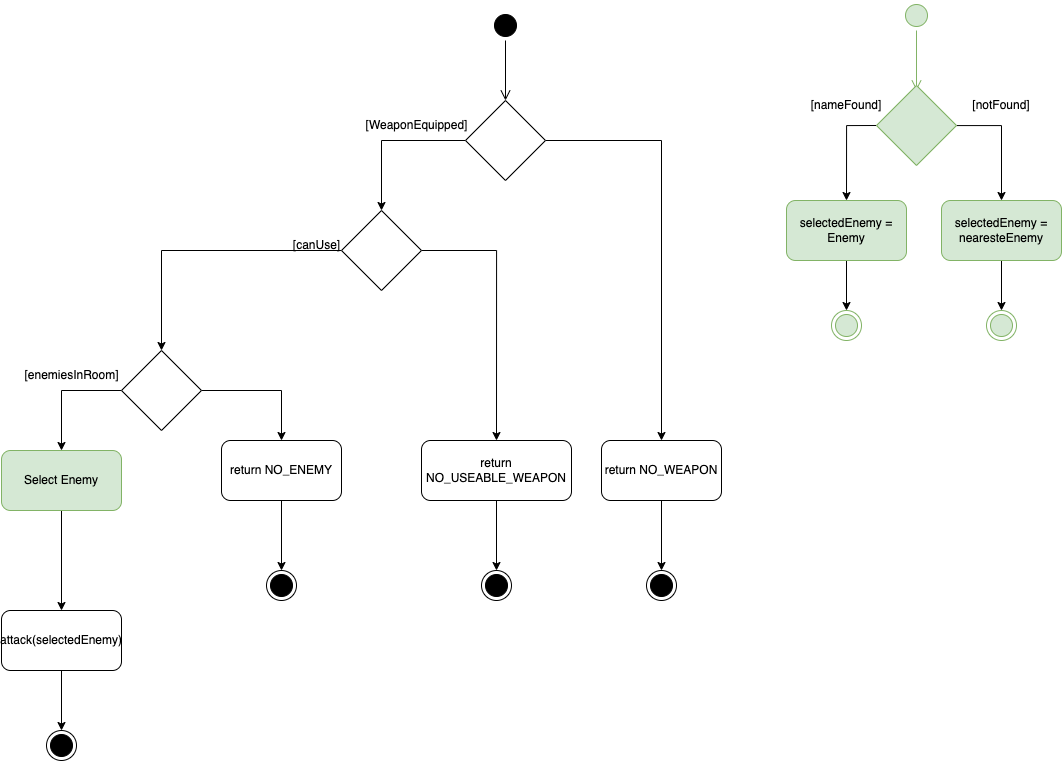

The diagram above was exported from draw.io. Its source (the exported page's mxGraphModel, read from the mxfile embedded in the PNG):
<mxGraphModel dx="2282" dy="734" grid="1" gridSize="10" guides="1" tooltips="1" connect="1" arrows="1" fold="1" page="1" pageScale="1" pageWidth="827" pageHeight="1169" math="0" shadow="0">
  <root>
    <mxCell id="0" />
    <mxCell id="1" parent="0" />
    <mxCell id="NlAgntWkxmbt7_ZfsH2R-33" value="" style="ellipse;html=1;shape=startState;fillColor=#000000;fontSize=8;align=center;" parent="1" vertex="1">
      <mxGeometry x="229" y="40" width="30" height="30" as="geometry" />
    </mxCell>
    <mxCell id="NlAgntWkxmbt7_ZfsH2R-34" value="" style="edgeStyle=orthogonalEdgeStyle;html=1;verticalAlign=bottom;endArrow=open;endSize=8;fontSize=8;align=center;" parent="1" source="NlAgntWkxmbt7_ZfsH2R-33" edge="1">
      <mxGeometry relative="1" as="geometry">
        <mxPoint x="244" y="130" as="targetPoint" />
      </mxGeometry>
    </mxCell>
    <mxCell id="w25u-h_uDiD0YBEA9bAB-3" style="edgeStyle=orthogonalEdgeStyle;rounded=0;orthogonalLoop=1;jettySize=auto;html=1;" parent="1" source="w25u-h_uDiD0YBEA9bAB-1" target="w25u-h_uDiD0YBEA9bAB-4" edge="1">
      <mxGeometry relative="1" as="geometry">
        <mxPoint x="400" y="500" as="targetPoint" />
      </mxGeometry>
    </mxCell>
    <mxCell id="w25u-h_uDiD0YBEA9bAB-9" style="edgeStyle=orthogonalEdgeStyle;rounded=0;orthogonalLoop=1;jettySize=auto;html=1;entryX=0.5;entryY=0;entryDx=0;entryDy=0;" parent="1" source="w25u-h_uDiD0YBEA9bAB-1" target="w25u-h_uDiD0YBEA9bAB-8" edge="1">
      <mxGeometry relative="1" as="geometry" />
    </mxCell>
    <mxCell id="w25u-h_uDiD0YBEA9bAB-1" value="" style="rhombus;whiteSpace=wrap;html=1;" parent="1" vertex="1">
      <mxGeometry x="204" y="130" width="80" height="80" as="geometry" />
    </mxCell>
    <mxCell id="w25u-h_uDiD0YBEA9bAB-2" value="[WeaponEquipped]" style="text;html=1;align=center;verticalAlign=middle;resizable=0;points=[];autosize=1;strokeColor=none;fillColor=none;" parent="1" vertex="1">
      <mxGeometry x="90" y="140" width="130" height="30" as="geometry" />
    </mxCell>
    <mxCell id="w25u-h_uDiD0YBEA9bAB-5" style="edgeStyle=orthogonalEdgeStyle;rounded=0;orthogonalLoop=1;jettySize=auto;html=1;" parent="1" source="w25u-h_uDiD0YBEA9bAB-4" edge="1">
      <mxGeometry relative="1" as="geometry">
        <mxPoint x="400" y="600" as="targetPoint" />
      </mxGeometry>
    </mxCell>
    <mxCell id="w25u-h_uDiD0YBEA9bAB-4" value="return NO_WEAPON" style="rounded=1;whiteSpace=wrap;html=1;" parent="1" vertex="1">
      <mxGeometry x="340" y="470" width="120" height="60" as="geometry" />
    </mxCell>
    <mxCell id="w25u-h_uDiD0YBEA9bAB-7" value="" style="ellipse;html=1;shape=endState;fillColor=#000000;strokeColor=#000000;" parent="1" vertex="1">
      <mxGeometry x="385" y="600" width="30" height="30" as="geometry" />
    </mxCell>
    <mxCell id="w25u-h_uDiD0YBEA9bAB-13" style="edgeStyle=orthogonalEdgeStyle;rounded=0;orthogonalLoop=1;jettySize=auto;html=1;entryX=0.5;entryY=0;entryDx=0;entryDy=0;" parent="1" source="w25u-h_uDiD0YBEA9bAB-8" target="w25u-h_uDiD0YBEA9bAB-11" edge="1">
      <mxGeometry relative="1" as="geometry">
        <Array as="points">
          <mxPoint x="235" y="280" />
        </Array>
      </mxGeometry>
    </mxCell>
    <mxCell id="w25u-h_uDiD0YBEA9bAB-15" style="edgeStyle=orthogonalEdgeStyle;rounded=0;orthogonalLoop=1;jettySize=auto;html=1;exitX=0;exitY=0.5;exitDx=0;exitDy=0;entryX=0.5;entryY=0;entryDx=0;entryDy=0;" parent="1" source="w25u-h_uDiD0YBEA9bAB-8" target="w25u-h_uDiD0YBEA9bAB-14" edge="1">
      <mxGeometry relative="1" as="geometry" />
    </mxCell>
    <mxCell id="w25u-h_uDiD0YBEA9bAB-8" value="" style="rhombus;whiteSpace=wrap;html=1;strokeColor=#000000;" parent="1" vertex="1">
      <mxGeometry x="80" y="240" width="80" height="80" as="geometry" />
    </mxCell>
    <mxCell id="w25u-h_uDiD0YBEA9bAB-10" value="[canUse]" style="text;html=1;align=center;verticalAlign=middle;resizable=0;points=[];autosize=1;strokeColor=none;fillColor=none;" parent="1" vertex="1">
      <mxGeometry x="20" y="260" width="70" height="30" as="geometry" />
    </mxCell>
    <mxCell id="iMId-tOSqRuPuZQgYH5e-2" style="edgeStyle=orthogonalEdgeStyle;rounded=0;orthogonalLoop=1;jettySize=auto;html=1;entryX=0.5;entryY=0;entryDx=0;entryDy=0;fontColor=#000000;" edge="1" parent="1" source="w25u-h_uDiD0YBEA9bAB-11" target="iMId-tOSqRuPuZQgYH5e-1">
      <mxGeometry relative="1" as="geometry" />
    </mxCell>
    <mxCell id="w25u-h_uDiD0YBEA9bAB-11" value="return NO_USEABLE_WEAPON" style="rounded=1;whiteSpace=wrap;html=1;" parent="1" vertex="1">
      <mxGeometry x="160" y="470" width="150" height="60" as="geometry" />
    </mxCell>
    <mxCell id="w25u-h_uDiD0YBEA9bAB-23" style="edgeStyle=orthogonalEdgeStyle;rounded=0;orthogonalLoop=1;jettySize=auto;html=1;" parent="1" source="w25u-h_uDiD0YBEA9bAB-14" target="w25u-h_uDiD0YBEA9bAB-21" edge="1">
      <mxGeometry relative="1" as="geometry" />
    </mxCell>
    <mxCell id="w25u-h_uDiD0YBEA9bAB-25" style="edgeStyle=orthogonalEdgeStyle;rounded=0;orthogonalLoop=1;jettySize=auto;html=1;entryX=0.5;entryY=0;entryDx=0;entryDy=0;" parent="1" source="w25u-h_uDiD0YBEA9bAB-14" target="w25u-h_uDiD0YBEA9bAB-24" edge="1">
      <mxGeometry relative="1" as="geometry">
        <Array as="points">
          <mxPoint x="-200" y="420" />
        </Array>
      </mxGeometry>
    </mxCell>
    <mxCell id="w25u-h_uDiD0YBEA9bAB-14" value="" style="rhombus;whiteSpace=wrap;html=1;strokeColor=#000000;" parent="1" vertex="1">
      <mxGeometry x="-140" y="380" width="80" height="80" as="geometry" />
    </mxCell>
    <mxCell id="w25u-h_uDiD0YBEA9bAB-18" value="[enemiesInRoom]" style="text;html=1;align=center;verticalAlign=middle;resizable=0;points=[];autosize=1;strokeColor=none;fillColor=none;" parent="1" vertex="1">
      <mxGeometry x="-250" y="390" width="120" height="30" as="geometry" />
    </mxCell>
    <mxCell id="iMId-tOSqRuPuZQgYH5e-4" style="edgeStyle=orthogonalEdgeStyle;rounded=0;orthogonalLoop=1;jettySize=auto;html=1;exitX=0.5;exitY=1;exitDx=0;exitDy=0;entryX=0.5;entryY=0;entryDx=0;entryDy=0;fontColor=#000000;" edge="1" parent="1" source="w25u-h_uDiD0YBEA9bAB-21" target="iMId-tOSqRuPuZQgYH5e-3">
      <mxGeometry relative="1" as="geometry" />
    </mxCell>
    <mxCell id="w25u-h_uDiD0YBEA9bAB-21" value="return NO_ENEMY" style="rounded=1;whiteSpace=wrap;html=1;" parent="1" vertex="1">
      <mxGeometry x="-40" y="470" width="120" height="60" as="geometry" />
    </mxCell>
    <mxCell id="w25u-h_uDiD0YBEA9bAB-32" style="edgeStyle=orthogonalEdgeStyle;rounded=0;orthogonalLoop=1;jettySize=auto;html=1;entryX=0.5;entryY=0;entryDx=0;entryDy=0;fontColor=#000000;" parent="1" source="w25u-h_uDiD0YBEA9bAB-24" target="w25u-h_uDiD0YBEA9bAB-31" edge="1">
      <mxGeometry relative="1" as="geometry" />
    </mxCell>
    <mxCell id="w25u-h_uDiD0YBEA9bAB-24" value="&lt;font&gt;Select Enemy&lt;/font&gt;" style="rounded=1;whiteSpace=wrap;html=1;strokeColor=#82b366;fillColor=#d5e8d4;fontColor=#000000;" parent="1" vertex="1">
      <mxGeometry x="-260" y="480" width="120" height="60" as="geometry" />
    </mxCell>
    <mxCell id="w25u-h_uDiD0YBEA9bAB-29" value="" style="ellipse;html=1;shape=startState;fillColor=#d5e8d4;strokeColor=#82b366;" parent="1" vertex="1">
      <mxGeometry x="640" y="30" width="30" height="30" as="geometry" />
    </mxCell>
    <mxCell id="w25u-h_uDiD0YBEA9bAB-30" value="" style="edgeStyle=orthogonalEdgeStyle;html=1;verticalAlign=bottom;endArrow=open;endSize=8;strokeColor=#82b366;rounded=0;fontColor=#000000;fillColor=#d5e8d4;" parent="1" source="w25u-h_uDiD0YBEA9bAB-29" edge="1">
      <mxGeometry relative="1" as="geometry">
        <mxPoint x="655" y="120" as="targetPoint" />
      </mxGeometry>
    </mxCell>
    <mxCell id="iMId-tOSqRuPuZQgYH5e-6" style="edgeStyle=orthogonalEdgeStyle;rounded=0;orthogonalLoop=1;jettySize=auto;html=1;entryX=0.5;entryY=0;entryDx=0;entryDy=0;fontColor=#000000;" edge="1" parent="1" source="w25u-h_uDiD0YBEA9bAB-31" target="iMId-tOSqRuPuZQgYH5e-5">
      <mxGeometry relative="1" as="geometry" />
    </mxCell>
    <mxCell id="w25u-h_uDiD0YBEA9bAB-31" value="attack(selectedEnemy)" style="rounded=1;whiteSpace=wrap;html=1;strokeColor=#000000;fontColor=#000000;" parent="1" vertex="1">
      <mxGeometry x="-260" y="640" width="120" height="60" as="geometry" />
    </mxCell>
    <mxCell id="w25u-h_uDiD0YBEA9bAB-37" style="edgeStyle=orthogonalEdgeStyle;rounded=0;orthogonalLoop=1;jettySize=auto;html=1;exitX=0;exitY=0.5;exitDx=0;exitDy=0;entryX=0.5;entryY=0;entryDx=0;entryDy=0;fontColor=#000000;" parent="1" source="w25u-h_uDiD0YBEA9bAB-33" target="w25u-h_uDiD0YBEA9bAB-35" edge="1">
      <mxGeometry relative="1" as="geometry" />
    </mxCell>
    <mxCell id="w25u-h_uDiD0YBEA9bAB-40" style="edgeStyle=orthogonalEdgeStyle;rounded=0;orthogonalLoop=1;jettySize=auto;html=1;entryX=0.5;entryY=0;entryDx=0;entryDy=0;fontColor=#000000;" parent="1" source="w25u-h_uDiD0YBEA9bAB-33" target="w25u-h_uDiD0YBEA9bAB-39" edge="1">
      <mxGeometry relative="1" as="geometry">
        <Array as="points">
          <mxPoint x="740" y="155" />
        </Array>
      </mxGeometry>
    </mxCell>
    <mxCell id="w25u-h_uDiD0YBEA9bAB-33" value="" style="rhombus;whiteSpace=wrap;html=1;strokeColor=#82b366;fillColor=#d5e8d4;" parent="1" vertex="1">
      <mxGeometry x="615" y="115" width="80" height="80" as="geometry" />
    </mxCell>
    <mxCell id="w25u-h_uDiD0YBEA9bAB-34" value="[nameFound]" style="text;html=1;strokeColor=none;fillColor=none;align=center;verticalAlign=middle;whiteSpace=wrap;rounded=0;fontColor=#000000;" parent="1" vertex="1">
      <mxGeometry x="555" y="120" width="60" height="30" as="geometry" />
    </mxCell>
    <mxCell id="w25u-h_uDiD0YBEA9bAB-42" style="edgeStyle=orthogonalEdgeStyle;rounded=0;orthogonalLoop=1;jettySize=auto;html=1;entryX=0.5;entryY=0;entryDx=0;entryDy=0;fontColor=#000000;" parent="1" source="w25u-h_uDiD0YBEA9bAB-35" target="w25u-h_uDiD0YBEA9bAB-41" edge="1">
      <mxGeometry relative="1" as="geometry" />
    </mxCell>
    <mxCell id="w25u-h_uDiD0YBEA9bAB-35" value="selectedEnemy = Enemy" style="rounded=1;whiteSpace=wrap;html=1;strokeColor=#82b366;fillColor=#d5e8d4;" parent="1" vertex="1">
      <mxGeometry x="525" y="230" width="120" height="60" as="geometry" />
    </mxCell>
    <mxCell id="w25u-h_uDiD0YBEA9bAB-38" value="[notFound]" style="text;html=1;strokeColor=none;fillColor=none;align=center;verticalAlign=middle;whiteSpace=wrap;rounded=0;fontColor=#000000;" parent="1" vertex="1">
      <mxGeometry x="710" y="120" width="60" height="30" as="geometry" />
    </mxCell>
    <mxCell id="w25u-h_uDiD0YBEA9bAB-44" style="edgeStyle=orthogonalEdgeStyle;rounded=0;orthogonalLoop=1;jettySize=auto;html=1;entryX=0.5;entryY=0;entryDx=0;entryDy=0;fontColor=#000000;" parent="1" source="w25u-h_uDiD0YBEA9bAB-39" target="w25u-h_uDiD0YBEA9bAB-43" edge="1">
      <mxGeometry relative="1" as="geometry" />
    </mxCell>
    <mxCell id="w25u-h_uDiD0YBEA9bAB-39" value="selectedEnemy = nearesteEnemy" style="rounded=1;whiteSpace=wrap;html=1;strokeColor=#82b366;fillColor=#d5e8d4;" parent="1" vertex="1">
      <mxGeometry x="680" y="230" width="120" height="60" as="geometry" />
    </mxCell>
    <mxCell id="w25u-h_uDiD0YBEA9bAB-41" value="" style="ellipse;html=1;shape=endState;fillColor=#d5e8d4;strokeColor=#82b366;" parent="1" vertex="1">
      <mxGeometry x="570" y="340" width="30" height="30" as="geometry" />
    </mxCell>
    <mxCell id="w25u-h_uDiD0YBEA9bAB-43" value="" style="ellipse;html=1;shape=endState;fillColor=#d5e8d4;strokeColor=#82b366;" parent="1" vertex="1">
      <mxGeometry x="725" y="340" width="30" height="30" as="geometry" />
    </mxCell>
    <mxCell id="iMId-tOSqRuPuZQgYH5e-1" value="" style="ellipse;html=1;shape=endState;fillColor=#000000;strokeColor=#000000;" vertex="1" parent="1">
      <mxGeometry x="220" y="600" width="30" height="30" as="geometry" />
    </mxCell>
    <mxCell id="iMId-tOSqRuPuZQgYH5e-3" value="" style="ellipse;html=1;shape=endState;fillColor=#000000;strokeColor=#000000;" vertex="1" parent="1">
      <mxGeometry x="5" y="600" width="30" height="30" as="geometry" />
    </mxCell>
    <mxCell id="iMId-tOSqRuPuZQgYH5e-5" value="" style="ellipse;html=1;shape=endState;fillColor=#000000;strokeColor=#000000;" vertex="1" parent="1">
      <mxGeometry x="-215" y="760" width="30" height="30" as="geometry" />
    </mxCell>
  </root>
</mxGraphModel>